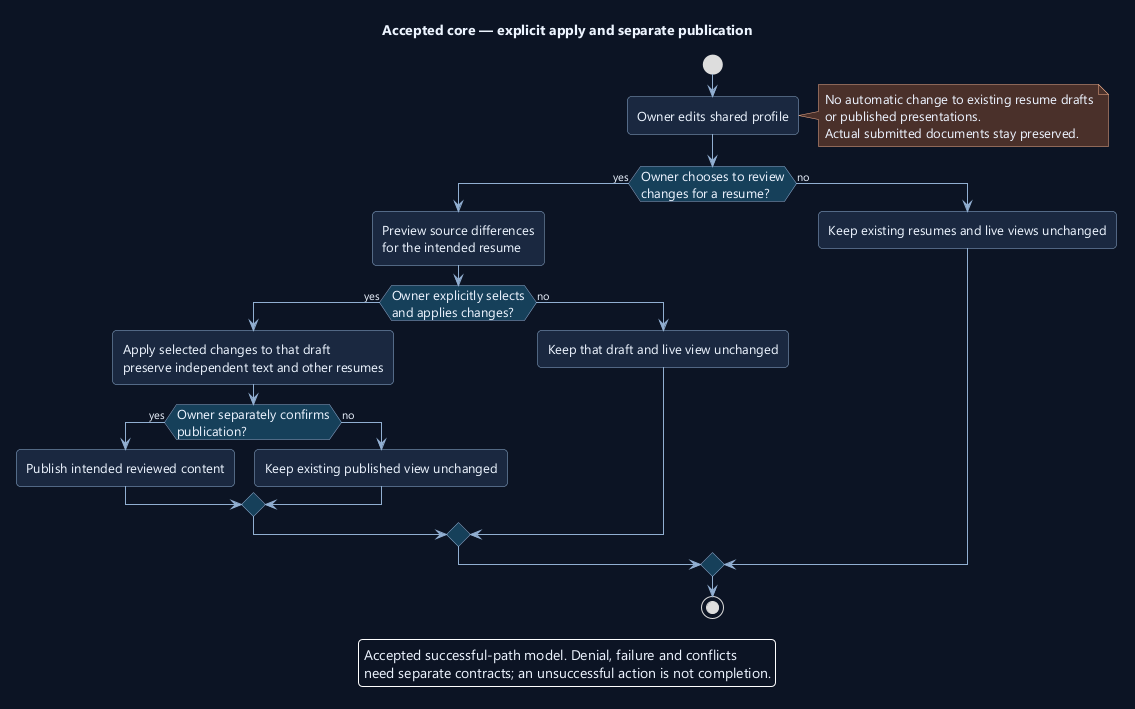

The diagram above was rendered by PlantUML. Its source (embedded in the PNG):
@startuml
' OWNER-MVP-2026-11-04 review: MVP core / cross-cutting. Core presentation/application/files or shared authority/recovery invariant remains applicable.
skinparam backgroundColor #0D1525
skinparam defaultFontColor #EDF4FF
skinparam defaultFontName Segoe UI
skinparam defaultFontSize 13
skinparam shadowing false
skinparam roundcorner 8
skinparam ArrowColor #91AED1
skinparam ArrowFontSize 11
skinparam packageStyle rectangle
skinparam classAttributeIconSize 0
hide circle
skinparam classBackgroundColor #1A2940
skinparam classBorderColor #91AED1
skinparam classHeaderBackgroundColor #17405A
skinparam noteBackgroundColor #4A302B
skinparam noteBorderColor #F1AD8A
skinparam rectangleBackgroundColor #1A2940
skinparam rectangleBorderColor #91AED1
skinparam activityBackgroundColor #1A2940
skinparam activityBorderColor #91AED1
skinparam activityDiamondBackgroundColor #17405A
skinparam activityDiamondBorderColor #91AED1
skinparam nodesep 35
skinparam ranksep 40
hide empty members
title Accepted core — explicit apply and separate publication
start
:Owner edits shared profile;
note right
No automatic change to existing resume drafts
or published presentations.
Actual submitted documents stay preserved.
end note
if (Owner chooses to review
changes for a resume?) then (yes)
 :Preview source differences
for the intended resume;
 if (Owner explicitly selects
and applies changes?) then (yes)
  :Apply selected changes to that draft
preserve independent text and other resumes;
  if (Owner separately confirms
publication?) then (yes)
   :Publish intended reviewed content;
  else (no)
   :Keep existing published view unchanged;
  endif
 else (no)
  :Keep that draft and live view unchanged;
 endif
else (no)
 :Keep existing resumes and live views unchanged;
endif
stop
legend bottom
Accepted successful-path model. Denial, failure and conflicts
need separate contracts; an unsuccessful action is not completion.
endlegend
@enduml